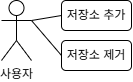

The diagram above was exported from draw.io. Its source (the exported page's mxGraphModel, read from the mxfile embedded in the PNG):
<mxGraphModel dx="1414" dy="961" grid="1" gridSize="10" guides="1" tooltips="1" connect="1" arrows="1" fold="1" page="1" pageScale="1" pageWidth="827" pageHeight="1169" math="0" shadow="0">
  <root>
    <mxCell id="0" />
    <mxCell id="1" parent="0" />
    <mxCell id="MxH8hqNpVIKbddV0vLQN-1" parent="1" style="shape=umlActor;verticalLabelPosition=bottom;verticalAlign=top;html=1;outlineConnect=0;" value="사용자" vertex="1">
      <mxGeometry height="60" width="30" x="10" y="10" as="geometry" />
    </mxCell>
    <mxCell id="MxH8hqNpVIKbddV0vLQN-10" parent="1" style="rounded=1;whiteSpace=wrap;html=1;" value="저장소 추가" vertex="1">
      <mxGeometry height="30" width="70" x="70" y="10" as="geometry" />
    </mxCell>
    <mxCell id="MxH8hqNpVIKbddV0vLQN-11" parent="1" style="rounded=1;whiteSpace=wrap;html=1;" value="저장소 제거" vertex="1">
      <mxGeometry height="30" width="70" x="70" y="50" as="geometry" />
    </mxCell>
    <mxCell id="MxH8hqNpVIKbddV0vLQN-12" edge="1" parent="1" source="MxH8hqNpVIKbddV0vLQN-1" style="endArrow=none;html=1;rounded=0;entryX=0;entryY=0.5;entryDx=0;entryDy=0;exitX=1;exitY=0.3333333333333333;exitDx=0;exitDy=0;exitPerimeter=0;" target="MxH8hqNpVIKbddV0vLQN-10" value="">
      <mxGeometry height="50" relative="1" width="50" as="geometry">
        <mxPoint x="80" y="250" as="sourcePoint" />
        <mxPoint x="130" y="200" as="targetPoint" />
      </mxGeometry>
    </mxCell>
    <mxCell id="MxH8hqNpVIKbddV0vLQN-13" edge="1" parent="1" source="MxH8hqNpVIKbddV0vLQN-1" style="endArrow=none;html=1;rounded=0;entryX=0;entryY=0.5;entryDx=0;entryDy=0;exitX=1;exitY=0.3333333333333333;exitDx=0;exitDy=0;exitPerimeter=0;" target="MxH8hqNpVIKbddV0vLQN-11" value="">
      <mxGeometry height="50" relative="1" width="50" as="geometry">
        <mxPoint x="80" y="250" as="sourcePoint" />
        <mxPoint x="130" y="200" as="targetPoint" />
      </mxGeometry>
    </mxCell>
  </root>
</mxGraphModel>